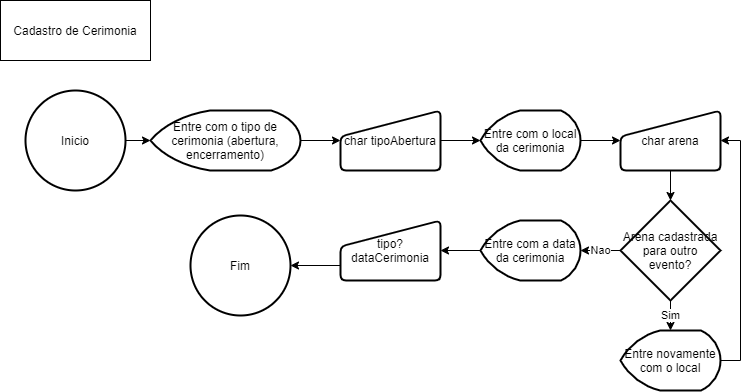

The diagram above was exported from draw.io. Its source (the exported page's mxGraphModel, read from the mxfile embedded in the PNG):
<mxGraphModel dx="868" dy="450" grid="1" gridSize="10" guides="1" tooltips="1" connect="1" arrows="1" fold="1" page="1" pageScale="1" pageWidth="827" pageHeight="1169" math="0" shadow="0">
  <root>
    <mxCell id="0" />
    <mxCell id="1" parent="0" />
    <mxCell id="gU8oJXUPJ1Dsh6nQB9h--1" value="Cadastro de Cerimonia" style="rounded=0;whiteSpace=wrap;html=1;" parent="1" vertex="1">
      <mxGeometry x="40" y="50" width="150" height="60" as="geometry" />
    </mxCell>
    <mxCell id="gU8oJXUPJ1Dsh6nQB9h--3" style="edgeStyle=orthogonalEdgeStyle;rounded=0;orthogonalLoop=1;jettySize=auto;html=1;exitX=1;exitY=0.5;exitDx=0;exitDy=0;exitPerimeter=0;entryX=0;entryY=0.5;entryDx=0;entryDy=0;entryPerimeter=0;" parent="1" source="gU8oJXUPJ1Dsh6nQB9h--2" target="gU8oJXUPJ1Dsh6nQB9h--4" edge="1">
      <mxGeometry relative="1" as="geometry">
        <mxPoint x="200" y="190" as="targetPoint" />
      </mxGeometry>
    </mxCell>
    <mxCell id="gU8oJXUPJ1Dsh6nQB9h--2" value="Inicio" style="strokeWidth=2;html=1;shape=mxgraph.flowchart.start_2;whiteSpace=wrap;" parent="1" vertex="1">
      <mxGeometry x="65" y="140" width="100" height="100" as="geometry" />
    </mxCell>
    <mxCell id="gU8oJXUPJ1Dsh6nQB9h--6" style="edgeStyle=orthogonalEdgeStyle;rounded=0;orthogonalLoop=1;jettySize=auto;html=1;exitX=1;exitY=0.5;exitDx=0;exitDy=0;exitPerimeter=0;" parent="1" source="gU8oJXUPJ1Dsh6nQB9h--4" target="gU8oJXUPJ1Dsh6nQB9h--7" edge="1">
      <mxGeometry relative="1" as="geometry">
        <mxPoint x="370" y="190" as="targetPoint" />
      </mxGeometry>
    </mxCell>
    <mxCell id="gU8oJXUPJ1Dsh6nQB9h--4" value="Entre com o tipo de cerimonia (abertura, encerramento)" style="strokeWidth=2;html=1;shape=mxgraph.flowchart.display;whiteSpace=wrap;" parent="1" vertex="1">
      <mxGeometry x="190" y="160" width="150" height="60" as="geometry" />
    </mxCell>
    <mxCell id="gU8oJXUPJ1Dsh6nQB9h--8" style="edgeStyle=orthogonalEdgeStyle;rounded=0;orthogonalLoop=1;jettySize=auto;html=1;exitX=1;exitY=0.5;exitDx=0;exitDy=0;" parent="1" source="gU8oJXUPJ1Dsh6nQB9h--7" target="gU8oJXUPJ1Dsh6nQB9h--9" edge="1">
      <mxGeometry relative="1" as="geometry">
        <mxPoint x="520" y="190" as="targetPoint" />
      </mxGeometry>
    </mxCell>
    <mxCell id="gU8oJXUPJ1Dsh6nQB9h--7" value="char tipoAbertura" style="html=1;strokeWidth=2;shape=manualInput;whiteSpace=wrap;rounded=1;size=26;arcSize=11;" parent="1" vertex="1">
      <mxGeometry x="380" y="160" width="100" height="60" as="geometry" />
    </mxCell>
    <mxCell id="gU8oJXUPJ1Dsh6nQB9h--10" style="edgeStyle=orthogonalEdgeStyle;rounded=0;orthogonalLoop=1;jettySize=auto;html=1;exitX=1;exitY=0.5;exitDx=0;exitDy=0;exitPerimeter=0;" parent="1" source="gU8oJXUPJ1Dsh6nQB9h--9" target="gU8oJXUPJ1Dsh6nQB9h--11" edge="1">
      <mxGeometry relative="1" as="geometry">
        <mxPoint x="670" y="190" as="targetPoint" />
      </mxGeometry>
    </mxCell>
    <mxCell id="gU8oJXUPJ1Dsh6nQB9h--9" value="Entre com o local da cerimonia" style="strokeWidth=2;html=1;shape=mxgraph.flowchart.display;whiteSpace=wrap;" parent="1" vertex="1">
      <mxGeometry x="520" y="160" width="100" height="60" as="geometry" />
    </mxCell>
    <mxCell id="gU8oJXUPJ1Dsh6nQB9h--12" style="edgeStyle=orthogonalEdgeStyle;rounded=0;orthogonalLoop=1;jettySize=auto;html=1;exitX=0.5;exitY=1;exitDx=0;exitDy=0;" parent="1" source="gU8oJXUPJ1Dsh6nQB9h--11" target="gU8oJXUPJ1Dsh6nQB9h--13" edge="1">
      <mxGeometry relative="1" as="geometry">
        <mxPoint x="710" y="260" as="targetPoint" />
      </mxGeometry>
    </mxCell>
    <mxCell id="gU8oJXUPJ1Dsh6nQB9h--11" value="char arena" style="html=1;strokeWidth=2;shape=manualInput;whiteSpace=wrap;rounded=1;size=26;arcSize=11;" parent="1" vertex="1">
      <mxGeometry x="660" y="160" width="100" height="60" as="geometry" />
    </mxCell>
    <mxCell id="gU8oJXUPJ1Dsh6nQB9h--14" value="Nao" style="edgeStyle=orthogonalEdgeStyle;rounded=0;orthogonalLoop=1;jettySize=auto;html=1;exitX=0;exitY=0.5;exitDx=0;exitDy=0;exitPerimeter=0;entryX=1;entryY=0.5;entryDx=0;entryDy=0;entryPerimeter=0;" parent="1" source="gU8oJXUPJ1Dsh6nQB9h--13" target="gU8oJXUPJ1Dsh6nQB9h--23" edge="1">
      <mxGeometry relative="1" as="geometry">
        <mxPoint x="610" y="300" as="targetPoint" />
      </mxGeometry>
    </mxCell>
    <mxCell id="gU8oJXUPJ1Dsh6nQB9h--18" value="Sim" style="edgeStyle=orthogonalEdgeStyle;rounded=0;orthogonalLoop=1;jettySize=auto;html=1;exitX=0.5;exitY=1;exitDx=0;exitDy=0;exitPerimeter=0;entryX=0.5;entryY=0;entryDx=0;entryDy=0;entryPerimeter=0;" parent="1" source="gU8oJXUPJ1Dsh6nQB9h--13" target="gU8oJXUPJ1Dsh6nQB9h--20" edge="1">
      <mxGeometry relative="1" as="geometry">
        <mxPoint x="710" y="390" as="targetPoint" />
      </mxGeometry>
    </mxCell>
    <mxCell id="gU8oJXUPJ1Dsh6nQB9h--13" value="Arena cadastrada para outro evento?" style="strokeWidth=2;html=1;shape=mxgraph.flowchart.decision;whiteSpace=wrap;" parent="1" vertex="1">
      <mxGeometry x="660" y="250" width="100" height="100" as="geometry" />
    </mxCell>
    <mxCell id="gU8oJXUPJ1Dsh6nQB9h--22" style="edgeStyle=orthogonalEdgeStyle;rounded=0;orthogonalLoop=1;jettySize=auto;html=1;entryX=1;entryY=0.5;entryDx=0;entryDy=0;exitX=1;exitY=0.5;exitDx=0;exitDy=0;exitPerimeter=0;" parent="1" source="gU8oJXUPJ1Dsh6nQB9h--20" target="gU8oJXUPJ1Dsh6nQB9h--11" edge="1">
      <mxGeometry relative="1" as="geometry">
        <mxPoint x="790" y="400" as="sourcePoint" />
        <Array as="points">
          <mxPoint x="780" y="410" />
          <mxPoint x="780" y="190" />
        </Array>
      </mxGeometry>
    </mxCell>
    <mxCell id="gU8oJXUPJ1Dsh6nQB9h--20" value="Entre novamente com o local" style="strokeWidth=2;html=1;shape=mxgraph.flowchart.display;whiteSpace=wrap;" parent="1" vertex="1">
      <mxGeometry x="660" y="380" width="100" height="60" as="geometry" />
    </mxCell>
    <mxCell id="gU8oJXUPJ1Dsh6nQB9h--24" style="edgeStyle=orthogonalEdgeStyle;rounded=0;orthogonalLoop=1;jettySize=auto;html=1;exitX=0;exitY=0.5;exitDx=0;exitDy=0;exitPerimeter=0;" parent="1" source="gU8oJXUPJ1Dsh6nQB9h--23" target="gU8oJXUPJ1Dsh6nQB9h--25" edge="1">
      <mxGeometry relative="1" as="geometry">
        <mxPoint x="480" y="300" as="targetPoint" />
      </mxGeometry>
    </mxCell>
    <mxCell id="gU8oJXUPJ1Dsh6nQB9h--23" value="Entre com a data da cerimonia" style="strokeWidth=2;html=1;shape=mxgraph.flowchart.display;whiteSpace=wrap;" parent="1" vertex="1">
      <mxGeometry x="520" y="270" width="100" height="60" as="geometry" />
    </mxCell>
    <mxCell id="gU8oJXUPJ1Dsh6nQB9h--28" style="edgeStyle=orthogonalEdgeStyle;rounded=0;orthogonalLoop=1;jettySize=auto;html=1;exitX=0;exitY=0.75;exitDx=0;exitDy=0;" parent="1" source="gU8oJXUPJ1Dsh6nQB9h--25" target="gU8oJXUPJ1Dsh6nQB9h--29" edge="1">
      <mxGeometry relative="1" as="geometry">
        <mxPoint x="340" y="315" as="targetPoint" />
      </mxGeometry>
    </mxCell>
    <mxCell id="gU8oJXUPJ1Dsh6nQB9h--25" value="tipo? dataCerimonia" style="html=1;strokeWidth=2;shape=manualInput;whiteSpace=wrap;rounded=1;size=26;arcSize=11;" parent="1" vertex="1">
      <mxGeometry x="380" y="270" width="100" height="60" as="geometry" />
    </mxCell>
    <mxCell id="gU8oJXUPJ1Dsh6nQB9h--29" value="Fim" style="strokeWidth=2;html=1;shape=mxgraph.flowchart.start_2;whiteSpace=wrap;" parent="1" vertex="1">
      <mxGeometry x="230" y="265" width="100" height="100" as="geometry" />
    </mxCell>
  </root>
</mxGraphModel>